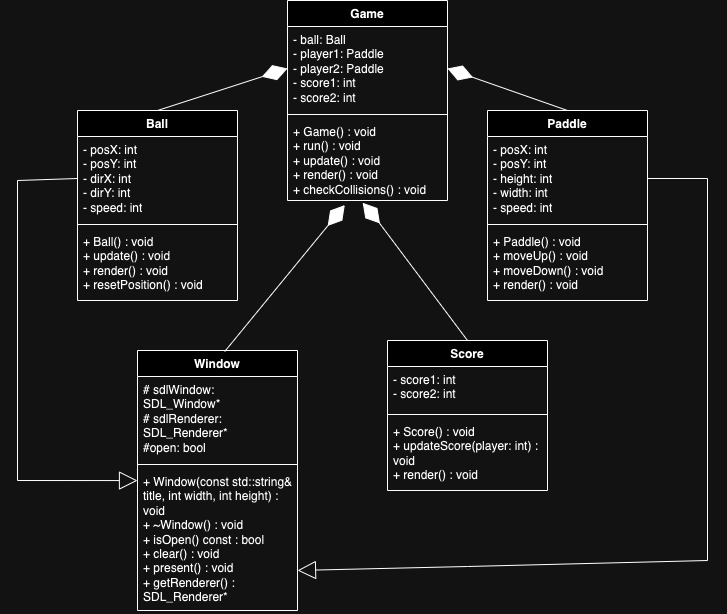

The diagram above was exported from draw.io. Its source (the exported page's mxGraphModel, read from the mxfile embedded in the PNG):
<mxGraphModel dx="1943" dy="1000" grid="1" gridSize="10" guides="1" tooltips="1" connect="1" arrows="1" fold="1" page="1" pageScale="1" pageWidth="850" pageHeight="1100" math="0" shadow="0">
  <root>
    <mxCell id="0" />
    <mxCell id="1" parent="0" />
    <mxCell id="ZrT0qZjpXIQHk-PbPueK-1" value="Ball" style="swimlane;fontStyle=1;align=center;verticalAlign=top;childLayout=stackLayout;horizontal=1;startSize=26;horizontalStack=0;resizeParent=1;resizeParentMax=0;resizeLast=0;collapsible=1;marginBottom=0;whiteSpace=wrap;html=1;" vertex="1" parent="1">
      <mxGeometry x="100" y="390" width="160" height="190" as="geometry" />
    </mxCell>
    <mxCell id="ZrT0qZjpXIQHk-PbPueK-2" value="&lt;span class=&quot;hljs-bullet&quot;&gt;-&lt;/span&gt; posX: int&lt;br/&gt;&lt;span class=&quot;hljs-bullet&quot;&gt;-&lt;/span&gt; posY: int&lt;br/&gt;&lt;span class=&quot;hljs-bullet&quot;&gt;-&lt;/span&gt; dirX: int&lt;br/&gt;&lt;span class=&quot;hljs-bullet&quot;&gt;-&lt;/span&gt; dirY: int&lt;br/&gt;&lt;span class=&quot;hljs-bullet&quot;&gt;-&lt;/span&gt; speed: int" style="text;strokeColor=none;fillColor=none;align=left;verticalAlign=top;spacingLeft=4;spacingRight=4;overflow=hidden;rotatable=0;points=[[0,0.5],[1,0.5]];portConstraint=eastwest;whiteSpace=wrap;html=1;" vertex="1" parent="ZrT0qZjpXIQHk-PbPueK-1">
      <mxGeometry y="26" width="160" height="84" as="geometry" />
    </mxCell>
    <mxCell id="ZrT0qZjpXIQHk-PbPueK-3" value="" style="line;strokeWidth=1;fillColor=none;align=left;verticalAlign=middle;spacingTop=-1;spacingLeft=3;spacingRight=3;rotatable=0;labelPosition=right;points=[];portConstraint=eastwest;strokeColor=inherit;" vertex="1" parent="ZrT0qZjpXIQHk-PbPueK-1">
      <mxGeometry y="110" width="160" height="8" as="geometry" />
    </mxCell>
    <mxCell id="ZrT0qZjpXIQHk-PbPueK-4" value="&lt;span class=&quot;hljs-bullet&quot;&gt;+&lt;/span&gt; Ball() : void&lt;br/&gt;&lt;span class=&quot;hljs-bullet&quot;&gt;+&lt;/span&gt; update() : void&lt;br/&gt;&lt;span class=&quot;hljs-bullet&quot;&gt;+&lt;/span&gt; render() : void&lt;br/&gt;&lt;span class=&quot;hljs-bullet&quot;&gt;+&lt;/span&gt; resetPosition() : void" style="text;strokeColor=none;fillColor=none;align=left;verticalAlign=top;spacingLeft=4;spacingRight=4;overflow=hidden;rotatable=0;points=[[0,0.5],[1,0.5]];portConstraint=eastwest;whiteSpace=wrap;html=1;" vertex="1" parent="ZrT0qZjpXIQHk-PbPueK-1">
      <mxGeometry y="118" width="160" height="72" as="geometry" />
    </mxCell>
    <mxCell id="ZrT0qZjpXIQHk-PbPueK-5" value="Game" style="swimlane;fontStyle=1;align=center;verticalAlign=top;childLayout=stackLayout;horizontal=1;startSize=26;horizontalStack=0;resizeParent=1;resizeParentMax=0;resizeLast=0;collapsible=1;marginBottom=0;whiteSpace=wrap;html=1;" vertex="1" parent="1">
      <mxGeometry x="310" y="280" width="160" height="200" as="geometry" />
    </mxCell>
    <mxCell id="ZrT0qZjpXIQHk-PbPueK-6" value="&lt;span class=&quot;hljs-bullet&quot;&gt;-&lt;/span&gt; ball: Ball&lt;br/&gt;&lt;span class=&quot;hljs-bullet&quot;&gt;-&lt;/span&gt; player1: Paddle&lt;br/&gt;&lt;span class=&quot;hljs-bullet&quot;&gt;-&lt;/span&gt; player2: Paddle&lt;br/&gt;&lt;span class=&quot;hljs-bullet&quot;&gt;-&lt;/span&gt; score1: int&lt;br/&gt;&lt;span class=&quot;hljs-bullet&quot;&gt;-&lt;/span&gt; score2: int" style="text;strokeColor=none;fillColor=none;align=left;verticalAlign=top;spacingLeft=4;spacingRight=4;overflow=hidden;rotatable=0;points=[[0,0.5],[1,0.5]];portConstraint=eastwest;whiteSpace=wrap;html=1;" vertex="1" parent="ZrT0qZjpXIQHk-PbPueK-5">
      <mxGeometry y="26" width="160" height="84" as="geometry" />
    </mxCell>
    <mxCell id="ZrT0qZjpXIQHk-PbPueK-7" value="" style="line;strokeWidth=1;fillColor=none;align=left;verticalAlign=middle;spacingTop=-1;spacingLeft=3;spacingRight=3;rotatable=0;labelPosition=right;points=[];portConstraint=eastwest;strokeColor=inherit;" vertex="1" parent="ZrT0qZjpXIQHk-PbPueK-5">
      <mxGeometry y="110" width="160" height="8" as="geometry" />
    </mxCell>
    <mxCell id="ZrT0qZjpXIQHk-PbPueK-8" value="&lt;span class=&quot;hljs-bullet&quot;&gt;+&lt;/span&gt; Game() : void&lt;br/&gt;&lt;span class=&quot;hljs-bullet&quot;&gt;+&lt;/span&gt; run() : void&lt;br/&gt;&lt;span class=&quot;hljs-bullet&quot;&gt;+&lt;/span&gt; update() : void&lt;br/&gt;&lt;span class=&quot;hljs-bullet&quot;&gt;+&lt;/span&gt; render() : void&lt;br/&gt;&lt;span class=&quot;hljs-bullet&quot;&gt;+&lt;/span&gt; checkCollisions() : void" style="text;strokeColor=none;fillColor=none;align=left;verticalAlign=top;spacingLeft=4;spacingRight=4;overflow=hidden;rotatable=0;points=[[0,0.5],[1,0.5]];portConstraint=eastwest;whiteSpace=wrap;html=1;" vertex="1" parent="ZrT0qZjpXIQHk-PbPueK-5">
      <mxGeometry y="118" width="160" height="82" as="geometry" />
    </mxCell>
    <mxCell id="ZrT0qZjpXIQHk-PbPueK-9" value="Paddle" style="swimlane;fontStyle=1;align=center;verticalAlign=top;childLayout=stackLayout;horizontal=1;startSize=26;horizontalStack=0;resizeParent=1;resizeParentMax=0;resizeLast=0;collapsible=1;marginBottom=0;whiteSpace=wrap;html=1;" vertex="1" parent="1">
      <mxGeometry x="510" y="390" width="160" height="190" as="geometry" />
    </mxCell>
    <mxCell id="ZrT0qZjpXIQHk-PbPueK-10" value="&lt;span class=&quot;hljs-bullet&quot;&gt;-&lt;/span&gt; posX: int&lt;br/&gt;&lt;span class=&quot;hljs-bullet&quot;&gt;-&lt;/span&gt; posY: int&lt;br/&gt;&lt;span class=&quot;hljs-bullet&quot;&gt;-&lt;/span&gt; height: int&lt;br/&gt;&lt;span class=&quot;hljs-bullet&quot;&gt;-&lt;/span&gt; width: int&lt;br/&gt;&lt;span class=&quot;hljs-bullet&quot;&gt;-&lt;/span&gt; speed: int" style="text;strokeColor=none;fillColor=none;align=left;verticalAlign=top;spacingLeft=4;spacingRight=4;overflow=hidden;rotatable=0;points=[[0,0.5],[1,0.5]];portConstraint=eastwest;whiteSpace=wrap;html=1;" vertex="1" parent="ZrT0qZjpXIQHk-PbPueK-9">
      <mxGeometry y="26" width="160" height="84" as="geometry" />
    </mxCell>
    <mxCell id="ZrT0qZjpXIQHk-PbPueK-11" value="" style="line;strokeWidth=1;fillColor=none;align=left;verticalAlign=middle;spacingTop=-1;spacingLeft=3;spacingRight=3;rotatable=0;labelPosition=right;points=[];portConstraint=eastwest;strokeColor=inherit;" vertex="1" parent="ZrT0qZjpXIQHk-PbPueK-9">
      <mxGeometry y="110" width="160" height="8" as="geometry" />
    </mxCell>
    <mxCell id="ZrT0qZjpXIQHk-PbPueK-12" value="&lt;span class=&quot;hljs-bullet&quot;&gt;+&lt;/span&gt; Paddle() : void&lt;br/&gt;&lt;span class=&quot;hljs-bullet&quot;&gt;+&lt;/span&gt; moveUp() : void&lt;br/&gt;&lt;span class=&quot;hljs-bullet&quot;&gt;+&lt;/span&gt; moveDown() : void&lt;br/&gt;&lt;span class=&quot;hljs-bullet&quot;&gt;+&lt;/span&gt; render() : void&amp;nbsp;" style="text;strokeColor=none;fillColor=none;align=left;verticalAlign=top;spacingLeft=4;spacingRight=4;overflow=hidden;rotatable=0;points=[[0,0.5],[1,0.5]];portConstraint=eastwest;whiteSpace=wrap;html=1;" vertex="1" parent="ZrT0qZjpXIQHk-PbPueK-9">
      <mxGeometry y="118" width="160" height="72" as="geometry" />
    </mxCell>
    <mxCell id="ZrT0qZjpXIQHk-PbPueK-13" value="Score" style="swimlane;fontStyle=1;align=center;verticalAlign=top;childLayout=stackLayout;horizontal=1;startSize=26;horizontalStack=0;resizeParent=1;resizeParentMax=0;resizeLast=0;collapsible=1;marginBottom=0;whiteSpace=wrap;html=1;" vertex="1" parent="1">
      <mxGeometry x="410" y="620" width="160" height="150" as="geometry" />
    </mxCell>
    <mxCell id="ZrT0qZjpXIQHk-PbPueK-14" value="&lt;span class=&quot;hljs-bullet&quot;&gt;-&lt;/span&gt; score1: int&lt;br/&gt;&lt;span class=&quot;hljs-bullet&quot;&gt;-&lt;/span&gt; score2: int" style="text;strokeColor=none;fillColor=none;align=left;verticalAlign=top;spacingLeft=4;spacingRight=4;overflow=hidden;rotatable=0;points=[[0,0.5],[1,0.5]];portConstraint=eastwest;whiteSpace=wrap;html=1;" vertex="1" parent="ZrT0qZjpXIQHk-PbPueK-13">
      <mxGeometry y="26" width="160" height="44" as="geometry" />
    </mxCell>
    <mxCell id="ZrT0qZjpXIQHk-PbPueK-15" value="" style="line;strokeWidth=1;fillColor=none;align=left;verticalAlign=middle;spacingTop=-1;spacingLeft=3;spacingRight=3;rotatable=0;labelPosition=right;points=[];portConstraint=eastwest;strokeColor=inherit;" vertex="1" parent="ZrT0qZjpXIQHk-PbPueK-13">
      <mxGeometry y="70" width="160" height="8" as="geometry" />
    </mxCell>
    <mxCell id="ZrT0qZjpXIQHk-PbPueK-16" value="&lt;span class=&quot;hljs-bullet&quot;&gt;+&lt;/span&gt; Score() : void&lt;br/&gt;&lt;span class=&quot;hljs-bullet&quot;&gt;+&lt;/span&gt; updateScore(player: int) : void&lt;br/&gt;&lt;span class=&quot;hljs-bullet&quot;&gt;+&lt;/span&gt; render() : void" style="text;strokeColor=none;fillColor=none;align=left;verticalAlign=top;spacingLeft=4;spacingRight=4;overflow=hidden;rotatable=0;points=[[0,0.5],[1,0.5]];portConstraint=eastwest;whiteSpace=wrap;html=1;" vertex="1" parent="ZrT0qZjpXIQHk-PbPueK-13">
      <mxGeometry y="78" width="160" height="72" as="geometry" />
    </mxCell>
    <mxCell id="ZrT0qZjpXIQHk-PbPueK-21" value="Window" style="swimlane;fontStyle=1;align=center;verticalAlign=top;childLayout=stackLayout;horizontal=1;startSize=26;horizontalStack=0;resizeParent=1;resizeParentMax=0;resizeLast=0;collapsible=1;marginBottom=0;whiteSpace=wrap;html=1;" vertex="1" parent="1">
      <mxGeometry x="160" y="630" width="160" height="260" as="geometry" />
    </mxCell>
    <mxCell id="ZrT0qZjpXIQHk-PbPueK-22" value="# sdlWindow: SDL_Window*&lt;br&gt;# sdlRenderer: SDL_Renderer*&lt;br&gt;#open:&amp;nbsp;&lt;span class=&quot;hljs-type&quot;&gt;bool&lt;/span&gt;" style="text;strokeColor=none;fillColor=none;align=left;verticalAlign=top;spacingLeft=4;spacingRight=4;overflow=hidden;rotatable=0;points=[[0,0.5],[1,0.5]];portConstraint=eastwest;whiteSpace=wrap;html=1;" vertex="1" parent="ZrT0qZjpXIQHk-PbPueK-21">
      <mxGeometry y="26" width="160" height="84" as="geometry" />
    </mxCell>
    <mxCell id="ZrT0qZjpXIQHk-PbPueK-23" value="" style="line;strokeWidth=1;fillColor=none;align=left;verticalAlign=middle;spacingTop=-1;spacingLeft=3;spacingRight=3;rotatable=0;labelPosition=right;points=[];portConstraint=eastwest;strokeColor=inherit;" vertex="1" parent="ZrT0qZjpXIQHk-PbPueK-21">
      <mxGeometry y="110" width="160" height="8" as="geometry" />
    </mxCell>
    <mxCell id="ZrT0qZjpXIQHk-PbPueK-24" value="+ &lt;span class=&quot;hljs-built_in&quot;&gt;Window&lt;/span&gt;(&lt;span class=&quot;hljs-type&quot;&gt;const&lt;/span&gt; std::string&amp;amp; title, &lt;span class=&quot;hljs-type&quot;&gt;int&lt;/span&gt; width, &lt;span class=&quot;hljs-type&quot;&gt;int&lt;/span&gt; height) : &lt;span class=&quot;hljs-type&quot;&gt;void&lt;/span&gt;&lt;br/&gt;+ ~&lt;span class=&quot;hljs-built_in&quot;&gt;Window&lt;/span&gt;() : &lt;span class=&quot;hljs-type&quot;&gt;void&lt;/span&gt;&lt;br/&gt;+ &lt;span class=&quot;hljs-built_in&quot;&gt;isOpen&lt;/span&gt;() &lt;span class=&quot;hljs-type&quot;&gt;const&lt;/span&gt; : &lt;span class=&quot;hljs-type&quot;&gt;bool&lt;/span&gt;&lt;br/&gt;+ &lt;span class=&quot;hljs-built_in&quot;&gt;clear&lt;/span&gt;() : &lt;span class=&quot;hljs-type&quot;&gt;void&lt;/span&gt;&lt;br/&gt;+ &lt;span class=&quot;hljs-built_in&quot;&gt;present&lt;/span&gt;() : &lt;span class=&quot;hljs-type&quot;&gt;void&lt;/span&gt;&lt;br/&gt;+ &lt;span class=&quot;hljs-built_in&quot;&gt;getRenderer&lt;/span&gt;() : SDL_Renderer*" style="text;strokeColor=none;fillColor=none;align=left;verticalAlign=top;spacingLeft=4;spacingRight=4;overflow=hidden;rotatable=0;points=[[0,0.5],[1,0.5]];portConstraint=eastwest;whiteSpace=wrap;html=1;" vertex="1" parent="ZrT0qZjpXIQHk-PbPueK-21">
      <mxGeometry y="118" width="160" height="142" as="geometry" />
    </mxCell>
    <mxCell id="ZrT0qZjpXIQHk-PbPueK-25" value="" style="endArrow=diamondThin;endFill=1;endSize=24;html=1;rounded=0;exitX=0.5;exitY=0;exitDx=0;exitDy=0;entryX=0;entryY=0.5;entryDx=0;entryDy=0;" edge="1" parent="1" source="ZrT0qZjpXIQHk-PbPueK-1" target="ZrT0qZjpXIQHk-PbPueK-6">
      <mxGeometry width="160" relative="1" as="geometry">
        <mxPoint x="170" y="320" as="sourcePoint" />
        <mxPoint x="330" y="320" as="targetPoint" />
      </mxGeometry>
    </mxCell>
    <mxCell id="ZrT0qZjpXIQHk-PbPueK-27" value="" style="endArrow=diamondThin;endFill=1;endSize=24;html=1;rounded=0;exitX=0.5;exitY=0;exitDx=0;exitDy=0;entryX=1;entryY=0.5;entryDx=0;entryDy=0;" edge="1" parent="1" source="ZrT0qZjpXIQHk-PbPueK-9" target="ZrT0qZjpXIQHk-PbPueK-6">
      <mxGeometry width="160" relative="1" as="geometry">
        <mxPoint x="510" y="332" as="sourcePoint" />
        <mxPoint x="640" y="290" as="targetPoint" />
      </mxGeometry>
    </mxCell>
    <mxCell id="ZrT0qZjpXIQHk-PbPueK-28" value="" style="endArrow=diamondThin;endFill=1;endSize=24;html=1;rounded=0;exitX=0.545;exitY=0.004;exitDx=0;exitDy=0;entryX=0.358;entryY=1.056;entryDx=0;entryDy=0;exitPerimeter=0;entryPerimeter=0;" edge="1" parent="1" source="ZrT0qZjpXIQHk-PbPueK-21" target="ZrT0qZjpXIQHk-PbPueK-8">
      <mxGeometry width="160" relative="1" as="geometry">
        <mxPoint x="230" y="612" as="sourcePoint" />
        <mxPoint x="360" y="570" as="targetPoint" />
      </mxGeometry>
    </mxCell>
    <mxCell id="ZrT0qZjpXIQHk-PbPueK-29" value="" style="endArrow=diamondThin;endFill=1;endSize=24;html=1;rounded=0;exitX=0.5;exitY=0;exitDx=0;exitDy=0;entryX=0.47;entryY=1.028;entryDx=0;entryDy=0;entryPerimeter=0;" edge="1" parent="1" source="ZrT0qZjpXIQHk-PbPueK-13" target="ZrT0qZjpXIQHk-PbPueK-8">
      <mxGeometry width="160" relative="1" as="geometry">
        <mxPoint x="520" y="532" as="sourcePoint" />
        <mxPoint x="390" y="480" as="targetPoint" />
        <Array as="points">
          <mxPoint x="400" y="500" />
        </Array>
      </mxGeometry>
    </mxCell>
    <mxCell id="ZrT0qZjpXIQHk-PbPueK-30" value="" style="endArrow=block;endSize=16;endFill=0;html=1;rounded=0;exitX=0;exitY=0.5;exitDx=0;exitDy=0;entryX=0;entryY=0.085;entryDx=0;entryDy=0;entryPerimeter=0;" edge="1" parent="1" source="ZrT0qZjpXIQHk-PbPueK-2" target="ZrT0qZjpXIQHk-PbPueK-24">
      <mxGeometry width="160" relative="1" as="geometry">
        <mxPoint x="40" y="630" as="sourcePoint" />
        <mxPoint x="200" y="630" as="targetPoint" />
        <Array as="points">
          <mxPoint x="40" y="460" />
          <mxPoint x="40" y="760" />
        </Array>
      </mxGeometry>
    </mxCell>
    <mxCell id="ZrT0qZjpXIQHk-PbPueK-32" value="" style="endArrow=block;endSize=16;endFill=0;html=1;rounded=0;exitX=1;exitY=0.5;exitDx=0;exitDy=0;entryX=1;entryY=0.718;entryDx=0;entryDy=0;entryPerimeter=0;" edge="1" parent="1" source="ZrT0qZjpXIQHk-PbPueK-10" target="ZrT0qZjpXIQHk-PbPueK-24">
      <mxGeometry width="160" relative="1" as="geometry">
        <mxPoint x="550" y="544" as="sourcePoint" />
        <mxPoint x="610" y="846" as="targetPoint" />
        <Array as="points">
          <mxPoint x="730" y="458" />
          <mxPoint x="730" y="840" />
          <mxPoint x="490" y="846" />
        </Array>
      </mxGeometry>
    </mxCell>
  </root>
</mxGraphModel>